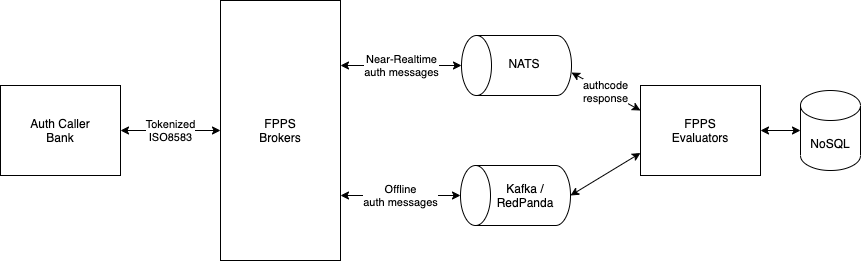

The diagram above was exported from draw.io. Its source (the exported page's mxGraphModel, read from the mxfile embedded in the PNG):
<mxGraphModel dx="1666" dy="889" grid="1" gridSize="10" guides="1" tooltips="1" connect="1" arrows="1" fold="1" page="1" pageScale="1" pageWidth="850" pageHeight="1100" math="0" shadow="0">
  <root>
    <mxCell id="0" />
    <mxCell id="1" parent="0" />
    <mxCell id="jtiTeS8Te88Iyk5dIkaH-1" value="Auth Caller&lt;br&gt;Bank" style="rounded=0;whiteSpace=wrap;html=1;" vertex="1" parent="1">
      <mxGeometry x="20" y="325" width="120" height="90" as="geometry" />
    </mxCell>
    <mxCell id="jtiTeS8Te88Iyk5dIkaH-2" value="FPPS&lt;br&gt;Brokers" style="rounded=0;whiteSpace=wrap;html=1;" vertex="1" parent="1">
      <mxGeometry x="240" y="240" width="120" height="260" as="geometry" />
    </mxCell>
    <mxCell id="jtiTeS8Te88Iyk5dIkaH-3" value="FPPS&lt;br&gt;Evaluators" style="rounded=0;whiteSpace=wrap;html=1;" vertex="1" parent="1">
      <mxGeometry x="660" y="325" width="120" height="90" as="geometry" />
    </mxCell>
    <mxCell id="jtiTeS8Te88Iyk5dIkaH-4" value="NoSQL" style="shape=cylinder3;whiteSpace=wrap;html=1;boundedLbl=1;backgroundOutline=1;size=15;" vertex="1" parent="1">
      <mxGeometry x="820" y="330" width="60" height="80" as="geometry" />
    </mxCell>
    <mxCell id="jtiTeS8Te88Iyk5dIkaH-5" value="" style="endArrow=classic;startArrow=classic;html=1;entryX=1;entryY=0.5;entryDx=0;entryDy=0;exitX=0;exitY=0.5;exitDx=0;exitDy=0;exitPerimeter=0;" edge="1" parent="1" source="jtiTeS8Te88Iyk5dIkaH-4" target="jtiTeS8Te88Iyk5dIkaH-3">
      <mxGeometry width="50" height="50" relative="1" as="geometry">
        <mxPoint x="460" y="470" as="sourcePoint" />
        <mxPoint x="510" y="420" as="targetPoint" />
      </mxGeometry>
    </mxCell>
    <mxCell id="jtiTeS8Te88Iyk5dIkaH-9" value="" style="group" vertex="1" connectable="0" parent="1">
      <mxGeometry x="486" y="263.5" width="110" height="60" as="geometry" />
    </mxCell>
    <mxCell id="jtiTeS8Te88Iyk5dIkaH-7" value="" style="shape=cylinder3;whiteSpace=wrap;html=1;boundedLbl=1;backgroundOutline=1;size=15;rotation=-90;" vertex="1" parent="jtiTeS8Te88Iyk5dIkaH-9">
      <mxGeometry x="20" y="-13.5" width="60" height="110" as="geometry" />
    </mxCell>
    <mxCell id="jtiTeS8Te88Iyk5dIkaH-8" value="NATS" style="text;html=1;strokeColor=none;fillColor=none;align=center;verticalAlign=middle;whiteSpace=wrap;rounded=0;" vertex="1" parent="jtiTeS8Te88Iyk5dIkaH-9">
      <mxGeometry x="38" y="29" width="40" height="20" as="geometry" />
    </mxCell>
    <mxCell id="jtiTeS8Te88Iyk5dIkaH-12" value="" style="group" vertex="1" connectable="0" parent="1">
      <mxGeometry x="480" y="405" width="110" height="60" as="geometry" />
    </mxCell>
    <mxCell id="jtiTeS8Te88Iyk5dIkaH-13" value="" style="shape=cylinder3;whiteSpace=wrap;html=1;boundedLbl=1;backgroundOutline=1;size=15;rotation=-90;" vertex="1" parent="jtiTeS8Te88Iyk5dIkaH-12">
      <mxGeometry x="25" y="-25" width="60" height="110" as="geometry" />
    </mxCell>
    <mxCell id="jtiTeS8Te88Iyk5dIkaH-14" value="Kafka / RedPanda" style="text;html=1;strokeColor=none;fillColor=none;align=center;verticalAlign=middle;whiteSpace=wrap;rounded=0;" vertex="1" parent="jtiTeS8Te88Iyk5dIkaH-12">
      <mxGeometry x="45" y="20" width="40" height="20" as="geometry" />
    </mxCell>
    <mxCell id="jtiTeS8Te88Iyk5dIkaH-15" value="Tokenized&lt;br&gt;ISO8583" style="endArrow=classic;startArrow=classic;html=1;entryX=0;entryY=0.5;entryDx=0;entryDy=0;exitX=1;exitY=0.5;exitDx=0;exitDy=0;" edge="1" parent="1" source="jtiTeS8Te88Iyk5dIkaH-1" target="jtiTeS8Te88Iyk5dIkaH-2">
      <mxGeometry width="50" height="50" relative="1" as="geometry">
        <mxPoint x="400" y="460" as="sourcePoint" />
        <mxPoint x="450" y="410" as="targetPoint" />
      </mxGeometry>
    </mxCell>
    <mxCell id="jtiTeS8Te88Iyk5dIkaH-19" value="Near-Realtime&lt;br&gt;auth messages" style="endArrow=classic;startArrow=classic;html=1;entryX=0.5;entryY=0;entryDx=0;entryDy=0;exitX=1;exitY=0.25;exitDx=0;exitDy=0;entryPerimeter=0;" edge="1" parent="1" source="jtiTeS8Te88Iyk5dIkaH-2" target="jtiTeS8Te88Iyk5dIkaH-7">
      <mxGeometry width="50" height="50" relative="1" as="geometry">
        <mxPoint x="150" y="380" as="sourcePoint" />
        <mxPoint x="250" y="380" as="targetPoint" />
      </mxGeometry>
    </mxCell>
    <mxCell id="jtiTeS8Te88Iyk5dIkaH-20" value="Offline&lt;br&gt;auth messages" style="endArrow=classic;startArrow=classic;html=1;entryX=0.5;entryY=0;entryDx=0;entryDy=0;exitX=1;exitY=0.75;exitDx=0;exitDy=0;entryPerimeter=0;" edge="1" parent="1" source="jtiTeS8Te88Iyk5dIkaH-2" target="jtiTeS8Te88Iyk5dIkaH-13">
      <mxGeometry width="50" height="50" relative="1" as="geometry">
        <mxPoint x="160" y="390" as="sourcePoint" />
        <mxPoint x="260" y="390" as="targetPoint" />
      </mxGeometry>
    </mxCell>
    <mxCell id="jtiTeS8Te88Iyk5dIkaH-21" value="authcode&lt;br&gt;response" style="endArrow=classic;startArrow=classic;html=1;entryX=0;entryY=0.278;entryDx=0;entryDy=0;exitX=0.383;exitY=1;exitDx=0;exitDy=0;exitPerimeter=0;entryPerimeter=0;" edge="1" parent="1" source="jtiTeS8Te88Iyk5dIkaH-7" target="jtiTeS8Te88Iyk5dIkaH-3">
      <mxGeometry width="50" height="50" relative="1" as="geometry">
        <mxPoint x="170" y="400" as="sourcePoint" />
        <mxPoint x="270" y="400" as="targetPoint" />
      </mxGeometry>
    </mxCell>
    <mxCell id="jtiTeS8Te88Iyk5dIkaH-22" value="" style="endArrow=classic;startArrow=classic;html=1;entryX=0;entryY=0.75;entryDx=0;entryDy=0;exitX=0.5;exitY=1;exitDx=0;exitDy=0;exitPerimeter=0;" edge="1" parent="1" source="jtiTeS8Te88Iyk5dIkaH-13" target="jtiTeS8Te88Iyk5dIkaH-3">
      <mxGeometry width="50" height="50" relative="1" as="geometry">
        <mxPoint x="180" y="410" as="sourcePoint" />
        <mxPoint x="280" y="410" as="targetPoint" />
      </mxGeometry>
    </mxCell>
  </root>
</mxGraphModel>